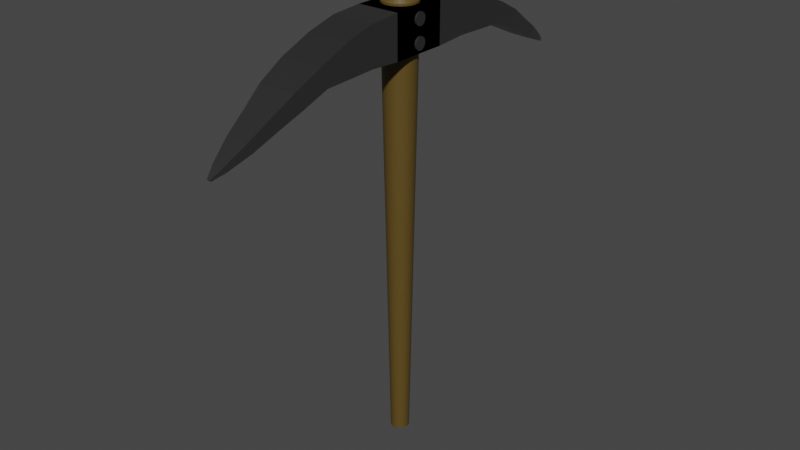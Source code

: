 # Source: Pickaxe.blend  (saved by Blender 3.1.7; exported with 4.5.12 LTS)
import bpy
from mathutils import Matrix  # noqa: F401  (used for matrix-valued properties, if any)

bpy.ops.wm.read_factory_settings(use_empty=True)
scene = bpy.context.scene
scene.name = 'Scene'

# ---- collections
col_collection = bpy.data.collections.new('Collection'); scene.collection.children.link(col_collection)

# ---- materials (node trees are filled in below, after node groups)
mat_wood = bpy.data.materials.new('Wood')
mat_wood.use_transparent_shadow = False
mat_pick = bpy.data.materials.new('Pick')
mat_pick.use_transparent_shadow = False
mat_bolt = bpy.data.materials.new('Bolt')
mat_bolt.use_transparent_shadow = False

# ---- material node trees
mat_wood.use_nodes = True; mat_wood.node_tree.nodes.clear()
_N = mat_wood.node_tree.nodes; _L = mat_wood.node_tree.links
n0 = _N.new('ShaderNodeBsdfPrincipled'); n0.name = 'Principled BSDF'; n0.location = (10, 300)
n0.distribution = 'GGX'
n0.subsurface_method = 'RANDOM_WALK_SKIN'
n0.inputs[0].default_value = (0.1011, 0.06364, 0.0113, 1.0)
n0.inputs[3].default_value = 1.45
n0.inputs[27].default_value = (0.0, 0.0, 0.0, 1.0)
n0.inputs[28].default_value = 1.0
n1 = _N.new('ShaderNodeOutputMaterial'); n1.name = 'Material Output'; n1.location = (300, 300)
_L.new(n0.outputs[0], n1.inputs[0])
n1.is_active_output = True
mat_pick.use_nodes = True; mat_pick.node_tree.nodes.clear()
_N = mat_pick.node_tree.nodes; _L = mat_pick.node_tree.links
n0 = _N.new('ShaderNodeBsdfPrincipled'); n0.name = 'Principled BSDF'; n0.location = (10, 300)
n0.distribution = 'GGX'
n0.subsurface_method = 'RANDOM_WALK_SKIN'
n0.inputs[0].default_value = (0.2418, 0.2418, 0.2418, 1.0)
n0.inputs[1].default_value = 1.0
n0.inputs[2].default_value = 0.4111
n0.inputs[3].default_value = 1.45
n0.inputs[13].default_value = 0.2889
n0.inputs[27].default_value = (0.0, 0.0, 0.0, 1.0)
n0.inputs[28].default_value = 1.0
n1 = _N.new('ShaderNodeOutputMaterial'); n1.name = 'Material Output'; n1.location = (300, 300)
_L.new(n0.outputs[0], n1.inputs[0])
n1.is_active_output = True
mat_bolt.use_nodes = True; mat_bolt.node_tree.nodes.clear()
_N = mat_bolt.node_tree.nodes; _L = mat_bolt.node_tree.links
n0 = _N.new('ShaderNodeBsdfPrincipled'); n0.name = 'Principled BSDF'; n0.location = (10, 300)
n0.distribution = 'GGX'
n0.subsurface_method = 'RANDOM_WALK_SKIN'
n0.inputs[0].default_value = (0.05974, 0.05974, 0.05974, 1.0)
n0.inputs[1].default_value = 0.6222
n0.inputs[3].default_value = 1.45
n0.inputs[27].default_value = (0.0, 0.0, 0.0, 1.0)
n0.inputs[28].default_value = 1.0
n1 = _N.new('ShaderNodeOutputMaterial'); n1.name = 'Material Output'; n1.location = (300, 300)
_L.new(n0.outputs[0], n1.inputs[0])
n1.is_active_output = True

# ---- world
world_world = bpy.data.worlds.new('World'); scene.world = world_world
world_world.use_nodes = True; world_world.node_tree.nodes.clear()
_N = world_world.node_tree.nodes; _L = world_world.node_tree.links
n0 = _N.new('ShaderNodeOutputWorld'); n0.name = 'World Output'; n0.location = (300, 300)
n1 = _N.new('ShaderNodeBackground'); n1.name = 'Background'; n1.location = (10, 300)
n1.inputs[0].default_value = (0.05088, 0.05088, 0.05088, 1.0)
_L.new(n1.outputs[0], n0.inputs[0])
n0.is_active_output = True
world_world.color = (0.05088, 0.05088, 0.05088)
world_world.use_sun_shadow = False
world_world.sun_shadow_jitter_overblur = 0.0

# ---- meshes
me_cylinder = bpy.data.meshes.new('Cylinder')
me_cylinder.from_pydata([(-1.339e-08, 0.5367, -1.0), (0.0, 1.0, 1.0), (0.1047, 0.5264, -1.0), (0.1951, 0.9808, 1.0), (0.2054, 0.4958, -1.0), (0.3827, 0.9239, 1.0), (0.2982, 0.4462, -1.0), (0.5556, 0.8315, 1.0), (0.3795, 0.3795, -1.0), (0.7071, 0.7071, 1.0), (0.4462, 0.2982, -1.0), (0.8315, 0.5556, 1.0), (0.4958, 0.2054, -1.0), (0.9239, 0.3827, 1.0), (0.5264, 0.1047, -1.0), (0.9808, 0.1951, 1.0), (0.5367, -2.241e-08, -1.0), (1.0, -4.371e-08, 1.0), (0.5264, -0.1047, -1.0), (0.9808, -0.1951, 1.0), (0.4958, -0.2054, -1.0), (0.9239, -0.3827, 1.0), (0.4462, -0.2982, -1.0), (0.8315, -0.5556, 1.0), (0.3795, -0.3795, -1.0), (0.7071, -0.7071, 1.0), (0.2982, -0.4462, -1.0), (0.5556, -0.8315, 1.0), (0.2054, -0.4958, -1.0), (0.3827, -0.9239, 1.0), (0.1047, -0.5264, -1.0), (0.1951, -0.9808, 1.0), (-6.031e-08, -0.5367, -1.0), (-8.742e-08, -1.0, 1.0), (-0.1047, -0.5264, -1.0), (-0.1951, -0.9808, 1.0), (-0.2054, -0.4958, -1.0), (-0.3827, -0.9239, 1.0), (-0.2982, -0.4462, -1.0), (-0.5556, -0.8315, 1.0), (-0.3795, -0.3795, -1.0), (-0.7071, -0.7071, 1.0), (-0.4462, -0.2982, -1.0), (-0.8315, -0.5556, 1.0), (-0.4958, -0.2054, -1.0), (-0.9239, -0.3827, 1.0), (-0.5264, -0.1047, -1.0), (-0.9808, -0.1951, 1.0), (-0.5367, 7.45e-09, -1.0), (-1.0, 1.192e-08, 1.0), (-0.5264, 0.1047, -1.0), (-0.9808, 0.1951, 1.0), (-0.4958, 0.2054, -1.0), (-0.9239, 0.3827, 1.0), (-0.4462, 0.2982, -1.0), (-0.8315, 0.5556, 1.0), (-0.3795, 0.3795, -1.0), (-0.7071, 0.7071, 1.0), (-0.2982, 0.4462, -1.0), (-0.5556, 0.8315, 1.0), (-0.2054, 0.4958, -1.0), (-0.3827, 0.9239, 1.0), (-0.1047, 0.5264, -1.0), (-0.1951, 0.9808, 1.0), (0.01609, 0.0809, 1.056), (0.1443, 0.7256, 1.025), (0.08027, 0.4036, 1.047), (1.793e-07, 0.7398, 1.025), (1.751e-07, 0.08249, 1.056), (2.717e-07, 0.4115, 1.047), (0.03157, 0.07621, 1.056), (0.2831, 0.6835, 1.025), (0.1575, 0.3802, 1.047), (0.04583, 0.06859, 1.056), (0.411, 0.6151, 1.025), (0.2286, 0.3421, 1.047), (0.05833, 0.05833, 1.056), (0.5231, 0.5231, 1.025), (0.291, 0.291, 1.047), (0.06859, 0.04583, 1.056), (0.6151, 0.411, 1.025), (0.3421, 0.2286, 1.047), (0.07621, 0.03157, 1.056), (0.6835, 0.2831, 1.025), (0.3802, 0.1575, 1.047), (0.0809, 0.01609, 1.056), (0.7256, 0.1443, 1.025), (0.4036, 0.08027, 1.047), (0.08249, -1.49e-07, 1.056), (0.7398, -3.175e-08, 1.025), (0.4115, -5.985e-08, 1.047), (0.0809, -0.01609, 1.056), (0.7256, -0.1443, 1.025), (0.4036, -0.08027, 1.047), (0.07621, -0.03157, 1.056), (0.6835, -0.2831, 1.025), (0.3802, -0.1575, 1.047), (0.06859, -0.04583, 1.056), (0.6151, -0.411, 1.025), (0.3421, -0.2286, 1.047), (0.05833, -0.05833, 1.056), (0.5231, -0.5231, 1.025), (0.291, -0.291, 1.047), (0.04583, -0.06859, 1.056), (0.411, -0.6151, 1.025), (0.2286, -0.3421, 1.047), (0.03157, -0.07621, 1.056), (0.2831, -0.6835, 1.025), (0.1575, -0.3802, 1.047), (0.01609, -0.0809, 1.056), (0.1443, -0.7256, 1.025), (0.08027, -0.4036, 1.047), (4.023e-07, -0.08249, 1.056), (1.146e-07, -0.7398, 1.025), (3.044e-07, -0.4115, 1.047), (-0.01609, -0.0809, 1.056), (-0.1443, -0.7256, 1.025), (-0.08027, -0.4036, 1.047), (-0.03157, -0.07621, 1.056), (-0.2831, -0.6835, 1.025), (-0.1575, -0.3802, 1.047), (-0.04583, -0.06859, 1.056), (-0.411, -0.6151, 1.025), (-0.2286, -0.3421, 1.047), (-0.05833, -0.05833, 1.056), (-0.5231, -0.5231, 1.025), (-0.291, -0.291, 1.047), (-0.06859, -0.04583, 1.056), (-0.6151, -0.411, 1.025), (-0.3421, -0.2286, 1.047), (-0.07621, -0.03157, 1.056), (-0.6835, -0.2831, 1.025), (-0.3801, -0.1575, 1.047), (-0.0809, -0.01609, 1.056), (-0.7256, -0.1443, 1.025), (-0.4036, -0.08027, 1.047), (-0.08249, 7.451e-09, 1.056), (-0.7398, 9.412e-09, 1.025), (-0.4115, 7.525e-09, 1.047), (-0.0809, 0.01609, 1.056), (-0.7256, 0.1443, 1.025), (-0.4036, 0.08027, 1.047), (-0.07621, 0.03157, 1.056), (-0.6835, 0.2831, 1.025), (-0.3801, 0.1575, 1.047), (-0.06859, 0.04583, 1.056), (-0.6151, 0.411, 1.025), (-0.3421, 0.2286, 1.047), (-0.05833, 0.05833, 1.056), (-0.5231, 0.5231, 1.025), (-0.291, 0.291, 1.047), (-0.04583, 0.06859, 1.056), (-0.411, 0.6151, 1.025), (-0.2286, 0.3421, 1.047), (-0.03157, 0.07621, 1.056), (-0.2831, 0.6835, 1.025), (-0.1575, 0.3802, 1.047), (-0.01609, 0.0809, 1.056), (-0.1443, 0.7256, 1.025), (-0.08027, 0.4036, 1.047)], [], [(0, 1, 3, 2), (2, 3, 5, 4), (4, 5, 7, 6), (6, 7, 9, 8), (8, 9, 11, 10), (10, 11, 13, 12), (12, 13, 15, 14), (14, 15, 17, 16), (16, 17, 19, 18), (18, 19, 21, 20), (20, 21, 23, 22), (22, 23, 25, 24), (24, 25, 27, 26), (26, 27, 29, 28), (28, 29, 31, 30), (30, 31, 33, 32), (32, 33, 35, 34), (34, 35, 37, 36), (36, 37, 39, 38), (38, 39, 41, 40), (40, 41, 43, 42), (42, 43, 45, 44), (44, 45, 47, 46), (46, 47, 49, 48), (48, 49, 51, 50), (50, 51, 53, 52), (52, 53, 55, 54), (54, 55, 57, 56), (56, 57, 59, 58), (58, 59, 61, 60), (9, 7, 74, 77), (60, 61, 63, 62), (62, 63, 1, 0), (0, 2, 4, 6, 8, 10, 12, 14, 16, 18, 20, 22, 24, 26, 28, 30, 32, 34, 36, 38, 40, 42, 44, 46, 48, 50, 52, 54, 56, 58, 60, 62), (5, 3, 65, 71), (27, 25, 101, 104), (45, 43, 128, 131), (63, 61, 155, 158), (19, 17, 89, 92), (37, 35, 116, 119), (55, 53, 143, 146), (11, 9, 77, 80), (29, 27, 104, 107), (47, 45, 131, 134), (21, 19, 92, 95), (39, 37, 119, 122), (57, 55, 146, 149), (13, 11, 80, 83), (31, 29, 107, 110), (49, 47, 134, 137), (64, 68, 157, 154, 151, 148, 145, 142, 139, 136, 133, 130, 127, 124, 121, 118, 115, 112, 109, 106, 103, 100, 97, 94, 91, 88, 85, 82, 79, 76, 73, 70), (7, 5, 71, 74), (23, 21, 95, 98), (41, 39, 122, 125), (59, 57, 149, 152), (15, 13, 83, 86), (33, 31, 110, 113), (51, 49, 137, 140), (1, 63, 158, 67), (25, 23, 98, 101), (43, 41, 125, 128), (61, 59, 152, 155), (17, 15, 86, 89), (35, 33, 113, 116), (53, 51, 140, 143), (65, 67, 69, 66), (66, 69, 68, 64), (71, 65, 66, 72), (72, 66, 64, 70), (74, 71, 72, 75), (75, 72, 70, 73), (77, 74, 75, 78), (78, 75, 73, 76), (80, 77, 78, 81), (81, 78, 76, 79), (83, 80, 81, 84), (84, 81, 79, 82), (86, 83, 84, 87), (87, 84, 82, 85), (89, 86, 87, 90), (90, 87, 85, 88), (92, 89, 90, 93), (93, 90, 88, 91), (95, 92, 93, 96), (96, 93, 91, 94), (98, 95, 96, 99), (99, 96, 94, 97), (101, 98, 99, 102), (102, 99, 97, 100), (104, 101, 102, 105), (105, 102, 100, 103), (107, 104, 105, 108), (108, 105, 103, 106), (110, 107, 108, 111), (111, 108, 106, 109), (113, 110, 111, 114), (114, 111, 109, 112), (116, 113, 114, 117), (117, 114, 112, 115), (119, 116, 117, 120), (120, 117, 115, 118), (122, 119, 120, 123), (123, 120, 118, 121), (125, 122, 123, 126), (126, 123, 121, 124), (128, 125, 126, 129), (129, 126, 124, 127), (131, 128, 129, 132), (132, 129, 127, 130), (134, 131, 132, 135), (135, 132, 130, 133), (137, 134, 135, 138), (138, 135, 133, 136), (140, 137, 138, 141), (141, 138, 136, 139), (143, 140, 141, 144), (144, 141, 139, 142), (146, 143, 144, 147), (147, 144, 142, 145), (149, 146, 147, 150), (150, 147, 145, 148), (152, 149, 150, 153), (153, 150, 148, 151), (155, 152, 153, 156), (156, 153, 151, 154), (158, 155, 156, 159), (159, 156, 154, 157), (67, 158, 159, 69), (69, 159, 157, 68), (3, 1, 67, 65)])
_uv = me_cylinder.uv_layers.new(name='UVMap')
_uv.uv.foreach_set('vector', [1.0, 0.5, 1.0, 1.0, 0.9688, 1.0, 0.9688, 0.5, 0.9688, 0.5, 0.9688, 1.0, 0.9375, 1.0, 0.9375, 0.5, 0.9375, 0.5, 0.9375, 1.0, 0.9062, 1.0, 0.9062, 0.5, 0.9062, 0.5, 0.9062, 1.0, 0.875, 1.0, 0.875, 0.5, 0.875, 0.5, 0.875, 1.0, 0.8438, 1.0, 0.8438, 0.5, 0.8438, 0.5, 0.8438, 1.0, 0.8125, 1.0, 0.8125, 0.5, 0.8125, 0.5, 0.8125, 1.0, 0.7812, 1.0, 0.7812, 0.5, 0.7812, 0.5, 0.7812, 1.0, 0.75, 1.0, 0.75, 0.5, 0.75, 0.5, 0.75, 1.0, 0.7188, 1.0, 0.7188, 0.5, 0.7188, 0.5, 0.7188, 1.0, 0.6875, 1.0, 0.6875, 0.5, 0.6875, 0.5, 0.6875, 1.0, 0.6562, 1.0, 0.6562, 0.5, 0.6562, 0.5, 0.6562, 1.0, 0.625, 1.0, 0.625, 0.5, 0.625, 0.5, 0.625, 1.0, 0.5938, 1.0, 0.5938, 0.5, 0.5938, 0.5, 0.5938, 1.0, 0.5625, 1.0, 0.5625, 0.5, 0.5625, 0.5, 0.5625, 1.0, 0.5312, 1.0, 0.5312, 0.5, 0.5312, 0.5, 0.5312, 1.0, 0.5, 1.0, 0.5, 0.5, 0.5, 0.5, 0.5, 1.0, 0.4688, 1.0, 0.4688, 0.5, 0.4688, 0.5, 0.4688, 1.0, 0.4375, 1.0, 0.4375, 0.5, 0.4375, 0.5, 0.4375, 1.0, 0.4062, 1.0, 0.4062, 0.5, 0.4062, 0.5, 0.4062, 1.0, 0.375, 1.0, 0.375, 0.5, 0.375, 0.5, 0.375, 1.0, 0.3438, 1.0, 0.3438, 0.5, 0.3438, 0.5, 0.3438, 1.0, 0.3125, 1.0, 0.3125, 0.5, 0.3125, 0.5, 0.3125, 1.0, 0.2812, 1.0, 0.2812, 0.5, 0.2812, 0.5, 0.2812, 1.0, 0.25, 1.0, 0.25, 0.5, 0.25, 0.5, 0.25, 1.0, 0.2188, 1.0, 0.2188, 0.5, 0.2188, 0.5, 0.2188, 1.0, 0.1875, 1.0, 0.1875, 0.5, 0.1875, 0.5, 0.1875, 1.0, 0.1562, 1.0, 0.1562, 0.5, 0.1562, 0.5, 0.1562, 1.0, 0.125, 1.0, 0.125, 0.5, 0.125, 0.5, 0.125, 1.0, 0.09375, 1.0, 0.09375, 0.5, 0.09375, 0.5, 0.09375, 1.0, 0.0625, 1.0, 0.0625, 0.5, 0.875, 1.0, 0.9062, 1.0, 0.9062, 1.0, 0.875, 1.0, 0.0625, 0.5, 0.0625, 1.0, 0.03125, 1.0, 0.03125, 0.5, 0.03125, 0.5, 0.03125, 1.0, 0.0, 1.0, 0.0, 0.5, 0.75, 0.49, 0.7968, 0.4854, 0.8418, 0.4717, 0.8833, 0.4496, 0.9197, 0.4197, 0.9496, 0.3833, 0.9717, 0.3418, 0.9854, 0.2968, 0.99, 0.25, 0.9854, 0.2032, 0.9717, 0.1582, 0.9496, 0.1167, 0.9197, 0.08029, 0.8833, 0.05045, 0.8418, 0.02827, 0.7968, 0.01461, 0.75, 0.01, 0.7032, 0.01461, 0.6582, 0.02827, 0.6167, 0.05045, 0.5803, 0.08029, 0.5504, 0.1167, 0.5283, 0.1582, 0.5146, 0.2032, 0.51, 0.25, 0.5146, 0.2968, 0.5283, 0.3418, 0.5504, 0.3833, 0.5803, 0.4197, 0.6167, 0.4496, 0.6582, 0.4717, 0.7032, 0.4854, 0.9375, 1.0, 0.9688, 1.0, 0.9688, 1.0, 0.9375, 1.0, 0.5938, 1.0, 0.625, 1.0, 0.625, 1.0, 0.5938, 1.0, 0.3125, 1.0, 0.3438, 1.0, 0.3438, 1.0, 0.3125, 1.0, 0.03125, 1.0, 0.0625, 1.0, 0.0625, 1.0, 0.03125, 1.0, 0.7188, 1.0, 0.75, 1.0, 0.75, 1.0, 0.7188, 1.0, 0.4375, 1.0, 0.4688, 1.0, 0.4688, 1.0, 0.4375, 1.0, 0.1562, 1.0, 0.1875, 1.0, 0.1875, 1.0, 0.1562, 1.0, 0.8438, 1.0, 0.875, 1.0, 0.875, 1.0, 0.8438, 1.0, 0.5625, 1.0, 0.5938, 1.0, 0.5938, 1.0, 0.5625, 1.0, 0.2812, 1.0, 0.3125, 1.0, 0.3125, 1.0, 0.2812, 1.0, 0.6875, 1.0, 0.7188, 1.0, 0.7188, 1.0, 0.6875, 1.0, 0.4062, 1.0, 0.4375, 1.0, 0.4375, 1.0, 0.4062, 1.0, 0.125, 1.0, 0.1562, 1.0, 0.1562, 1.0, 0.125, 1.0, 0.8125, 1.0, 0.8438, 1.0, 0.8438, 1.0, 0.8125, 1.0, 0.5312, 1.0, 0.5625, 1.0, 0.5625, 1.0, 0.5312, 1.0, 0.25, 1.0, 0.2812, 1.0, 0.2812, 1.0, 0.25, 1.0, 0.2594, 0.2971, 0.25, 0.2981, 0.2406, 0.2971, 0.2316, 0.2944, 0.2233, 0.29, 0.216, 0.284, 0.21, 0.2767, 0.2056, 0.2684, 0.2029, 0.2594, 0.2019, 0.25, 0.2029, 0.2406, 0.2056, 0.2316, 0.21, 0.2233, 0.216, 0.216, 0.2233, 0.21, 0.2316, 0.2056, 0.2406, 0.2029, 0.25, 0.2019, 0.2594, 0.2029, 0.2684, 0.2056, 0.2767, 0.21, 0.284, 0.216, 0.29, 0.2233, 0.2944, 0.2316, 0.2971, 0.2406, 0.2981, 0.25, 0.2971, 0.2594, 0.2944, 0.2684, 0.29, 0.2767, 0.284, 0.284, 0.2767, 0.29, 0.2684, 0.2944, 0.9062, 1.0, 0.9375, 1.0, 0.9375, 1.0, 0.9062, 1.0, 0.6562, 1.0, 0.6875, 1.0, 0.6875, 1.0, 0.6562, 1.0, 0.375, 1.0, 0.4062, 1.0, 0.4062, 1.0, 0.375, 1.0, 0.09375, 1.0, 0.125, 1.0, 0.125, 1.0, 0.09375, 1.0, 0.7812, 1.0, 0.8125, 1.0, 0.8125, 1.0, 0.7812, 1.0, 0.5, 1.0, 0.5312, 1.0, 0.5312, 1.0, 0.5, 1.0, 0.2188, 1.0, 0.25, 1.0, 0.25, 1.0, 0.2188, 1.0, 0.0, 1.0, 0.03125, 1.0, 0.03125, 1.0, 0.0, 1.0, 0.625, 1.0, 0.6562, 1.0, 0.6562, 1.0, 0.625, 1.0, 0.3438, 1.0, 0.375, 1.0, 0.375, 1.0, 0.3438, 1.0, 0.0625, 1.0, 0.09375, 1.0, 0.09375, 1.0, 0.0625, 1.0, 0.75, 1.0, 0.7812, 1.0, 0.7812, 1.0, 0.75, 1.0, 0.4688, 1.0, 0.5, 1.0, 0.5, 1.0, 0.4688, 1.0, 0.1875, 1.0, 0.2188, 1.0, 0.2188, 1.0, 0.1875, 1.0, 0.9688, 1.0, 1.0, 1.0, 1.0, 1.0, 0.9688, 1.0, 0.2968, 0.4854, 0.25, 0.49, 0.25, 0.2981, 0.2594, 0.2971, 0.9375, 1.0, 0.9688, 1.0, 0.9687, 1.0, 0.9375, 1.0, 0.3418, 0.4717, 0.2968, 0.4854, 0.2594, 0.2971, 0.2684, 0.2944, 0.9062, 1.0, 0.9375, 1.0, 0.9375, 1.0, 0.9063, 1.0, 0.3833, 0.4496, 0.3419, 0.4717, 0.2684, 0.2944, 0.2767, 0.29, 0.875, 1.0, 0.9062, 1.0, 0.9062, 1.0, 0.875, 1.0, 0.4197, 0.4197, 0.3834, 0.4495, 0.2767, 0.29, 0.284, 0.284, 0.8438, 1.0, 0.875, 1.0, 0.875, 1.0, 0.8438, 1.0, 0.4495, 0.3834, 0.4197, 0.4197, 0.284, 0.284, 0.29, 0.2767, 0.8125, 1.0, 0.8438, 1.0, 0.8437, 1.0, 0.8125, 1.0, 0.4717, 0.3419, 0.4496, 0.3833, 0.29, 0.2767, 0.2944, 0.2684, 0.7812, 1.0, 0.8125, 1.0, 0.8125, 1.0, 0.7813, 1.0, 0.4854, 0.2968, 0.4717, 0.3418, 0.2944, 0.2684, 0.2971, 0.2594, 0.75, 1.0, 0.7812, 1.0, 0.7812, 1.0, 0.75, 1.0, 0.49, 0.25, 0.4854, 0.2968, 0.2971, 0.2594, 0.2981, 0.25, 0.7188, 1.0, 0.75, 1.0, 0.75, 1.0, 0.7188, 1.0, 0.4854, 0.2032, 0.49, 0.25, 0.2981, 0.25, 0.2971, 0.2406, 0.6875, 1.0, 0.7188, 1.0, 0.7187, 1.0, 0.6875, 1.0, 0.4717, 0.1582, 0.4854, 0.2032, 0.2971, 0.2406, 0.2944, 0.2316, 0.6562, 1.0, 0.6875, 1.0, 0.6875, 1.0, 0.6563, 1.0, 0.4496, 0.1167, 0.4717, 0.1581, 0.2944, 0.2316, 0.29, 0.2233, 0.625, 1.0, 0.6562, 1.0, 0.6562, 1.0, 0.625, 1.0, 0.4197, 0.08031, 0.4495, 0.1166, 0.29, 0.2233, 0.284, 0.216, 0.5938, 1.0, 0.625, 1.0, 0.625, 1.0, 0.5938, 1.0, 0.3834, 0.05046, 0.4197, 0.08028, 0.284, 0.216, 0.2767, 0.21, 0.5625, 1.0, 0.5938, 1.0, 0.5937, 1.0, 0.5625, 1.0, 0.3419, 0.02828, 0.3833, 0.05044, 0.2767, 0.21, 0.2684, 0.2056, 0.5312, 1.0, 0.5625, 1.0, 0.5625, 1.0, 0.5313, 1.0, 0.2968, 0.01462, 0.3418, 0.02826, 0.2684, 0.2056, 0.2594, 0.2029, 0.5, 1.0, 0.5312, 1.0, 0.5312, 1.0, 0.5, 1.0, 0.25, 0.01, 0.2968, 0.01461, 0.2594, 0.2029, 0.25, 0.2019, 0.4688, 1.0, 0.5, 1.0, 0.5, 1.0, 0.4688, 1.0, 0.2032, 0.01461, 0.25, 0.01, 0.25, 0.2019, 0.2406, 0.2029, 0.4375, 1.0, 0.4688, 1.0, 0.4687, 1.0, 0.4375, 1.0, 0.1582, 0.02826, 0.2032, 0.01462, 0.2406, 0.2029, 0.2316, 0.2056, 0.4062, 1.0, 0.4375, 1.0, 0.4375, 1.0, 0.4063, 1.0, 0.1167, 0.05044, 0.1581, 0.02828, 0.2316, 0.2056, 0.2233, 0.21, 0.375, 1.0, 0.4062, 1.0, 0.4062, 1.0, 0.375, 1.0, 0.08031, 0.08028, 0.1166, 0.05046, 0.2233, 0.21, 0.216, 0.216, 0.3438, 1.0, 0.375, 1.0, 0.375, 1.0, 0.3438, 1.0, 0.05046, 0.1166, 0.08028, 0.08031, 0.216, 0.216, 0.21, 0.2233, 0.3125, 1.0, 0.3438, 1.0, 0.3437, 1.0, 0.3125, 1.0, 0.02828, 0.1581, 0.05044, 0.1167, 0.21, 0.2233, 0.2056, 0.2316, 0.2812, 1.0, 0.3125, 1.0, 0.3125, 1.0, 0.2813, 1.0, 0.01462, 0.2032, 0.02826, 0.1582, 0.2056, 0.2316, 0.2029, 0.2406, 0.25, 1.0, 0.2812, 1.0, 0.2812, 1.0, 0.25, 1.0, 0.01, 0.25, 0.01461, 0.2032, 0.2029, 0.2406, 0.2019, 0.25, 0.2188, 1.0, 0.25, 1.0, 0.25, 1.0, 0.2188, 1.0, 0.01461, 0.2968, 0.01, 0.25, 0.2019, 0.25, 0.2029, 0.2594, 0.1875, 1.0, 0.2188, 1.0, 0.2187, 1.0, 0.1875, 1.0, 0.02826, 0.3418, 0.01462, 0.2968, 0.2029, 0.2594, 0.2056, 0.2684, 0.1562, 1.0, 0.1875, 1.0, 0.1875, 1.0, 0.1563, 1.0, 0.05044, 0.3833, 0.02828, 0.3419, 0.2056, 0.2684, 0.21, 0.2767, 0.125, 1.0, 0.1562, 1.0, 0.1562, 1.0, 0.125, 1.0, 0.08028, 0.4197, 0.05046, 0.3834, 0.21, 0.2767, 0.216, 0.284, 0.09375, 1.0, 0.125, 1.0, 0.125, 1.0, 0.09377, 1.0, 0.1166, 0.4495, 0.08031, 0.4197, 0.216, 0.284, 0.2233, 0.29, 0.0625, 1.0, 0.09375, 1.0, 0.09373, 1.0, 0.06252, 1.0, 0.1581, 0.4717, 0.1167, 0.4496, 0.2233, 0.29, 0.2316, 0.2944, 0.03125, 1.0, 0.0625, 1.0, 0.06248, 1.0, 0.03127, 1.0, 0.2032, 0.4854, 0.1582, 0.4717, 0.2316, 0.2944, 0.2406, 0.2971, 0.0, 1.0, 0.03125, 1.0, 0.03123, 1.0, 1.67e-05, 1.0, 0.25, 0.49, 0.2032, 0.4854, 0.2406, 0.2971, 0.25, 0.2981, 0.9688, 1.0, 1.0, 1.0, 1.0, 1.0, 0.9688, 1.0])
me_cylinder.materials.append(mat_wood)
me_cylinder.use_remesh_fix_poles = True
me_cylinder.use_remesh_preserve_attributes = False
me_cylinder.update()
me_cube_001 = bpy.data.meshes.new('Cube.001')
me_cube_001.from_pydata([(-1.0, -1.0, -1.0), (-1.0, -1.0, 1.0), (-1.0, 1.0, -1.0), (-1.0, 1.0, 1.0), (1.0, -1.0, -1.0), (1.0, -1.0, 1.0), (1.0, 1.0, -1.0), (1.0, 1.0, 1.0), (-1.0, 2.101, 0.9054), (-1.0, 2.101, -0.9054), (1.0, 2.101, -0.9054), (1.0, 2.101, 0.9054), (-1.0, 3.128, 0.5377), (-1.0, 2.908, -0.9448), (1.0, 2.908, -0.9448), (1.0, 3.128, 0.5377), (-1.0, 4.255, -0.08581), (-1.0, 3.976, -0.986), (1.0, 3.976, -0.986), (1.0, 4.255, -0.08581), (-0.8997, 5.184, -0.7312), (-0.8997, 4.869, -1.499), (0.8997, 4.869, -1.499), (0.8997, 5.184, -0.7312), (-0.7154, 5.934, -1.396), (-0.7154, 5.684, -2.007), (0.7154, 5.684, -2.007), (0.7154, 5.934, -1.396), (-0.5391, 6.74, -2.098), (-0.5391, 6.551, -2.558), (0.5391, 6.551, -2.558), (0.5391, 6.74, -2.098), (-0.281, 7.456, -2.779), (-0.281, 7.357, -3.018), (0.281, 7.357, -3.018), (0.281, 7.456, -2.779), (-0.08563, 7.804, -3.149), (-0.08563, 7.774, -3.222), (0.08563, 7.774, -3.222), (0.08563, 7.804, -3.149), (-1.0, 1.0, -1.0), (-1.0, 1.0, 1.0), (-1.0, -1.0, -1.0), (-1.0, -1.0, 1.0), (1.0, 1.0, -1.0), (1.0, 1.0, 1.0), (1.0, -1.0, -1.0), (1.0, -1.0, 1.0), (-1.0, -2.101, 0.9054), (-1.0, -2.101, -0.9054), (1.0, -2.101, -0.9054), (1.0, -2.101, 0.9054), (-1.0, -3.128, 0.5377), (-1.0, -2.908, -0.9448), (1.0, -2.908, -0.9448), (1.0, -3.128, 0.5377), (-1.0, -4.255, -0.08581), (-1.0, -3.976, -0.986), (1.0, -3.976, -0.986), (1.0, -4.255, -0.08581), (-0.8997, -5.184, -0.7312), (-0.8997, -4.869, -1.499), (0.8997, -4.869, -1.499), (0.8997, -5.184, -0.7312), (-0.7154, -5.934, -1.396), (-0.7154, -5.684, -2.007), (0.7154, -5.684, -2.007), (0.7154, -5.934, -1.396), (-0.5391, -6.74, -2.098), (-0.5391, -6.551, -2.558), (0.5391, -6.551, -2.558), (0.5391, -6.74, -2.098), (-0.281, -7.456, -2.779), (-0.281, -7.357, -3.018), (0.281, -7.357, -3.018), (0.281, -7.456, -2.779), (-0.08563, -7.804, -3.149), (-0.08563, -7.774, -3.222), (0.08563, -7.774, -3.222), (0.08563, -7.804, -3.149)], [], [(0, 1, 3, 2), (3, 7, 11, 8), (6, 7, 5, 4), (4, 5, 1, 0), (2, 6, 4, 0), (7, 3, 1, 5), (8, 11, 15, 12), (2, 3, 8, 9), (7, 6, 10, 11), (6, 2, 9, 10), (15, 14, 18, 19), (9, 8, 12, 13), (11, 10, 14, 15), (10, 9, 13, 14), (18, 17, 21, 22), (14, 13, 17, 18), (12, 15, 19, 16), (13, 12, 16, 17), (20, 23, 27, 24), (16, 19, 23, 20), (17, 16, 20, 21), (19, 18, 22, 23), (27, 26, 30, 31), (21, 20, 24, 25), (23, 22, 26, 27), (22, 21, 25, 26), (28, 31, 35, 32), (26, 25, 29, 30), (24, 27, 31, 28), (25, 24, 28, 29), (32, 35, 39, 36), (29, 28, 32, 33), (31, 30, 34, 35), (30, 29, 33, 34), (37, 36, 39, 38), (33, 32, 36, 37), (35, 34, 38, 39), (34, 33, 37, 38), (40, 42, 43, 41), (43, 48, 51, 47), (46, 44, 45, 47), (44, 40, 41, 45), (42, 40, 44, 46), (47, 45, 41, 43), (48, 52, 55, 51), (42, 49, 48, 43), (47, 51, 50, 46), (46, 50, 49, 42), (55, 59, 58, 54), (49, 53, 52, 48), (51, 55, 54, 50), (50, 54, 53, 49), (58, 62, 61, 57), (54, 58, 57, 53), (52, 56, 59, 55), (53, 57, 56, 52), (60, 64, 67, 63), (56, 60, 63, 59), (57, 61, 60, 56), (59, 63, 62, 58), (67, 71, 70, 66), (61, 65, 64, 60), (63, 67, 66, 62), (62, 66, 65, 61), (68, 72, 75, 71), (66, 70, 69, 65), (64, 68, 71, 67), (65, 69, 68, 64), (72, 76, 79, 75), (69, 73, 72, 68), (71, 75, 74, 70), (70, 74, 73, 69), (77, 78, 79, 76), (73, 77, 76, 72), (75, 79, 78, 74), (74, 78, 77, 73)])
_uv = me_cube_001.uv_layers.new(name='UVMap')
_uv.uv.foreach_set('vector', [0.375, 0.0, 0.625, 0.0, 0.625, 0.25, 0.375, 0.25, 0.875, 0.5, 0.625, 0.5, 0.625, 0.5, 0.875, 0.5, 0.375, 0.5, 0.625, 0.5, 0.625, 0.75, 0.375, 0.75, 0.375, 0.75, 0.625, 0.75, 0.625, 1.0, 0.375, 1.0, 0.125, 0.5, 0.375, 0.5, 0.375, 0.75, 0.125, 0.75, 0.625, 0.5, 0.875, 0.5, 0.875, 0.75, 0.625, 0.75, 0.875, 0.5, 0.625, 0.5, 0.625, 0.5, 0.875, 0.5, 0.375, 0.25, 0.625, 0.25, 0.625, 0.25, 0.375, 0.25, 0.625, 0.5, 0.375, 0.5, 0.375, 0.5, 0.625, 0.5, 0.375, 0.5, 0.125, 0.5, 0.125, 0.5, 0.375, 0.5, 0.625, 0.5, 0.375, 0.5, 0.375, 0.5, 0.625, 0.5, 0.375, 0.25, 0.625, 0.25, 0.625, 0.25, 0.375, 0.25, 0.625, 0.5, 0.375, 0.5, 0.375, 0.5, 0.625, 0.5, 0.375, 0.5, 0.125, 0.5, 0.125, 0.5, 0.375, 0.5, 0.375, 0.5, 0.125, 0.5, 0.125, 0.5, 0.375, 0.5, 0.375, 0.5, 0.125, 0.5, 0.125, 0.5, 0.375, 0.5, 0.875, 0.5, 0.625, 0.5, 0.625, 0.5, 0.875, 0.5, 0.375, 0.25, 0.625, 0.25, 0.625, 0.25, 0.375, 0.25, 0.875, 0.5, 0.625, 0.5, 0.625, 0.5, 0.875, 0.5, 0.875, 0.5, 0.625, 0.5, 0.625, 0.5, 0.875, 0.5, 0.375, 0.25, 0.625, 0.25, 0.625, 0.25, 0.375, 0.25, 0.625, 0.5, 0.375, 0.5, 0.375, 0.5, 0.625, 0.5, 0.625, 0.5, 0.375, 0.5, 0.375, 0.5, 0.625, 0.5, 0.375, 0.25, 0.625, 0.25, 0.625, 0.25, 0.375, 0.25, 0.625, 0.5, 0.375, 0.5, 0.375, 0.5, 0.625, 0.5, 0.375, 0.5, 0.125, 0.5, 0.125, 0.5, 0.375, 0.5, 0.875, 0.5, 0.625, 0.5, 0.625, 0.5, 0.875, 0.5, 0.375, 0.5, 0.125, 0.5, 0.125, 0.5, 0.375, 0.5, 0.875, 0.5, 0.625, 0.5, 0.625, 0.5, 0.875, 0.5, 0.375, 0.25, 0.625, 0.25, 0.625, 0.25, 0.375, 0.25, 0.875, 0.5, 0.625, 0.5, 0.625, 0.5, 0.875, 0.5, 0.375, 0.25, 0.625, 0.25, 0.625, 0.25, 0.375, 0.25, 0.625, 0.5, 0.375, 0.5, 0.375, 0.5, 0.625, 0.5, 0.375, 0.5, 0.125, 0.5, 0.125, 0.5, 0.375, 0.5, 0.375, 0.25, 0.625, 0.25, 0.625, 0.5, 0.375, 0.5, 0.375, 0.25, 0.625, 0.25, 0.625, 0.25, 0.375, 0.25, 0.625, 0.5, 0.375, 0.5, 0.375, 0.5, 0.625, 0.5, 0.375, 0.5, 0.125, 0.5, 0.125, 0.5, 0.375, 0.5, 0.375, 0.0, 0.375, 0.25, 0.625, 0.25, 0.625, 0.0, 0.875, 0.5, 0.875, 0.5, 0.625, 0.5, 0.625, 0.5, 0.375, 0.5, 0.375, 0.75, 0.625, 0.75, 0.625, 0.5, 0.375, 0.75, 0.375, 1.0, 0.625, 1.0, 0.625, 0.75, 0.125, 0.5, 0.125, 0.75, 0.375, 0.75, 0.375, 0.5, 0.625, 0.5, 0.625, 0.75, 0.875, 0.75, 0.875, 0.5, 0.875, 0.5, 0.875, 0.5, 0.625, 0.5, 0.625, 0.5, 0.375, 0.25, 0.375, 0.25, 0.625, 0.25, 0.625, 0.25, 0.625, 0.5, 0.625, 0.5, 0.375, 0.5, 0.375, 0.5, 0.375, 0.5, 0.375, 0.5, 0.125, 0.5, 0.125, 0.5, 0.625, 0.5, 0.625, 0.5, 0.375, 0.5, 0.375, 0.5, 0.375, 0.25, 0.375, 0.25, 0.625, 0.25, 0.625, 0.25, 0.625, 0.5, 0.625, 0.5, 0.375, 0.5, 0.375, 0.5, 0.375, 0.5, 0.375, 0.5, 0.125, 0.5, 0.125, 0.5, 0.375, 0.5, 0.375, 0.5, 0.125, 0.5, 0.125, 0.5, 0.375, 0.5, 0.375, 0.5, 0.125, 0.5, 0.125, 0.5, 0.875, 0.5, 0.875, 0.5, 0.625, 0.5, 0.625, 0.5, 0.375, 0.25, 0.375, 0.25, 0.625, 0.25, 0.625, 0.25, 0.875, 0.5, 0.875, 0.5, 0.625, 0.5, 0.625, 0.5, 0.875, 0.5, 0.875, 0.5, 0.625, 0.5, 0.625, 0.5, 0.375, 0.25, 0.375, 0.25, 0.625, 0.25, 0.625, 0.25, 0.625, 0.5, 0.625, 0.5, 0.375, 0.5, 0.375, 0.5, 0.625, 0.5, 0.625, 0.5, 0.375, 0.5, 0.375, 0.5, 0.375, 0.25, 0.375, 0.25, 0.625, 0.25, 0.625, 0.25, 0.625, 0.5, 0.625, 0.5, 0.375, 0.5, 0.375, 0.5, 0.375, 0.5, 0.375, 0.5, 0.125, 0.5, 0.125, 0.5, 0.875, 0.5, 0.875, 0.5, 0.625, 0.5, 0.625, 0.5, 0.375, 0.5, 0.375, 0.5, 0.125, 0.5, 0.125, 0.5, 0.875, 0.5, 0.875, 0.5, 0.625, 0.5, 0.625, 0.5, 0.375, 0.25, 0.375, 0.25, 0.625, 0.25, 0.625, 0.25, 0.875, 0.5, 0.875, 0.5, 0.625, 0.5, 0.625, 0.5, 0.375, 0.25, 0.375, 0.25, 0.625, 0.25, 0.625, 0.25, 0.625, 0.5, 0.625, 0.5, 0.375, 0.5, 0.375, 0.5, 0.375, 0.5, 0.375, 0.5, 0.125, 0.5, 0.125, 0.5, 0.375, 0.25, 0.375, 0.5, 0.625, 0.5, 0.625, 0.25, 0.375, 0.25, 0.375, 0.25, 0.625, 0.25, 0.625, 0.25, 0.625, 0.5, 0.625, 0.5, 0.375, 0.5, 0.375, 0.5, 0.375, 0.5, 0.375, 0.5, 0.125, 0.5, 0.125, 0.5])
me_cube_001.materials.append(mat_pick)
me_cube_001.use_remesh_fix_poles = True
me_cube_001.use_remesh_preserve_attributes = False
me_cube_001.update()
me_cylinder_002 = bpy.data.meshes.new('Cylinder.002')
me_cylinder_002.from_pydata([(0.0, 1.0, -1.0), (0.0, 1.0, 1.0), (0.1951, 0.9808, -1.0), (0.1951, 0.9808, 1.0), (0.3827, 0.9239, -1.0), (0.3827, 0.9239, 1.0), (0.5556, 0.8315, -1.0), (0.5556, 0.8315, 1.0), (0.7071, 0.7071, -1.0), (0.7071, 0.7071, 1.0), (0.8315, 0.5556, -1.0), (0.8315, 0.5556, 1.0), (0.9239, 0.3827, -1.0), (0.9239, 0.3827, 1.0), (0.9808, 0.1951, -1.0), (0.9808, 0.1951, 1.0), (1.0, -4.371e-08, -1.0), (1.0, -4.371e-08, 1.0), (0.9808, -0.1951, -1.0), (0.9808, -0.1951, 1.0), (0.9239, -0.3827, -1.0), (0.9239, -0.3827, 1.0), (0.8315, -0.5556, -1.0), (0.8315, -0.5556, 1.0), (0.7071, -0.7071, -1.0), (0.7071, -0.7071, 1.0), (0.5556, -0.8315, -1.0), (0.5556, -0.8315, 1.0), (0.3827, -0.9239, -1.0), (0.3827, -0.9239, 1.0), (0.1951, -0.9808, -1.0), (0.1951, -0.9808, 1.0), (-8.742e-08, -1.0, -1.0), (-8.742e-08, -1.0, 1.0), (-0.1951, -0.9808, -1.0), (-0.1951, -0.9808, 1.0), (-0.3827, -0.9239, -1.0), (-0.3827, -0.9239, 1.0), (-0.5556, -0.8315, -1.0), (-0.5556, -0.8315, 1.0), (-0.7071, -0.7071, -1.0), (-0.7071, -0.7071, 1.0), (-0.8315, -0.5556, -1.0), (-0.8315, -0.5556, 1.0), (-0.9239, -0.3827, -1.0), (-0.9239, -0.3827, 1.0), (-0.9808, -0.1951, -1.0), (-0.9808, -0.1951, 1.0), (-1.0, 1.192e-08, -1.0), (-1.0, 1.192e-08, 1.0), (-0.9808, 0.1951, -1.0), (-0.9808, 0.1951, 1.0), (-0.9239, 0.3827, -1.0), (-0.9239, 0.3827, 1.0), (-0.8315, 0.5556, -1.0), (-0.8315, 0.5556, 1.0), (-0.7071, 0.7071, -1.0), (-0.7071, 0.7071, 1.0), (-0.5556, 0.8315, -1.0), (-0.5556, 0.8315, 1.0), (-0.3827, 0.9239, -1.0), (-0.3827, 0.9239, 1.0), (-0.1951, 0.9808, -1.0), (-0.1951, 0.9808, 1.0), (3.461, 1.0, -1.0), (3.461, 1.0, 1.0), (3.656, 0.9808, -1.0), (3.656, 0.9808, 1.0), (3.844, 0.9239, -1.0), (3.844, 0.9239, 1.0), (4.017, 0.8315, -1.0), (4.017, 0.8315, 1.0), (4.169, 0.7071, -1.0), (4.169, 0.7071, 1.0), (4.293, 0.5556, -1.0), (4.293, 0.5556, 1.0), (4.385, 0.3827, -1.0), (4.385, 0.3827, 1.0), (4.442, 0.1951, -1.0), (4.442, 0.1951, 1.0), (4.461, -4.371e-08, -1.0), (4.461, -4.371e-08, 1.0), (4.442, -0.1951, -1.0), (4.442, -0.1951, 1.0), (4.385, -0.3827, -1.0), (4.385, -0.3827, 1.0), (4.293, -0.5556, -1.0), (4.293, -0.5556, 1.0), (4.169, -0.7071, -1.0), (4.169, -0.7071, 1.0), (4.017, -0.8315, -1.0), (4.017, -0.8315, 1.0), (3.844, -0.9239, -1.0), (3.844, -0.9239, 1.0), (3.656, -0.9808, -1.0), (3.656, -0.9808, 1.0), (3.461, -1.0, -1.0), (3.461, -1.0, 1.0), (3.266, -0.9808, -1.0), (3.266, -0.9808, 1.0), (3.079, -0.9239, -1.0), (3.079, -0.9239, 1.0), (2.906, -0.8315, -1.0), (2.906, -0.8315, 1.0), (2.754, -0.7071, -1.0), (2.754, -0.7071, 1.0), (2.63, -0.5556, -1.0), (2.63, -0.5556, 1.0), (2.538, -0.3827, -1.0), (2.538, -0.3827, 1.0), (2.481, -0.1951, -1.0), (2.481, -0.1951, 1.0), (2.461, 1.192e-08, -1.0), (2.461, 1.192e-08, 1.0), (2.481, 0.1951, -1.0), (2.481, 0.1951, 1.0), (2.538, 0.3827, -1.0), (2.538, 0.3827, 1.0), (2.63, 0.5556, -1.0), (2.63, 0.5556, 1.0), (2.754, 0.7071, -1.0), (2.754, 0.7071, 1.0), (2.906, 0.8315, -1.0), (2.906, 0.8315, 1.0), (3.079, 0.9239, -1.0), (3.079, 0.9239, 1.0), (3.266, 0.9808, -1.0), (3.266, 0.9808, 1.0)], [], [(0, 1, 3, 2), (2, 3, 5, 4), (4, 5, 7, 6), (6, 7, 9, 8), (8, 9, 11, 10), (10, 11, 13, 12), (12, 13, 15, 14), (14, 15, 17, 16), (16, 17, 19, 18), (18, 19, 21, 20), (20, 21, 23, 22), (22, 23, 25, 24), (24, 25, 27, 26), (26, 27, 29, 28), (28, 29, 31, 30), (30, 31, 33, 32), (32, 33, 35, 34), (34, 35, 37, 36), (36, 37, 39, 38), (38, 39, 41, 40), (40, 41, 43, 42), (42, 43, 45, 44), (44, 45, 47, 46), (46, 47, 49, 48), (48, 49, 51, 50), (50, 51, 53, 52), (52, 53, 55, 54), (54, 55, 57, 56), (56, 57, 59, 58), (58, 59, 61, 60), (3, 1, 63, 61, 59, 57, 55, 53, 51, 49, 47, 45, 43, 41, 39, 37, 35, 33, 31, 29, 27, 25, 23, 21, 19, 17, 15, 13, 11, 9, 7, 5), (60, 61, 63, 62), (62, 63, 1, 0), (0, 2, 4, 6, 8, 10, 12, 14, 16, 18, 20, 22, 24, 26, 28, 30, 32, 34, 36, 38, 40, 42, 44, 46, 48, 50, 52, 54, 56, 58, 60, 62), (64, 65, 67, 66), (66, 67, 69, 68), (68, 69, 71, 70), (70, 71, 73, 72), (72, 73, 75, 74), (74, 75, 77, 76), (76, 77, 79, 78), (78, 79, 81, 80), (80, 81, 83, 82), (82, 83, 85, 84), (84, 85, 87, 86), (86, 87, 89, 88), (88, 89, 91, 90), (90, 91, 93, 92), (92, 93, 95, 94), (94, 95, 97, 96), (96, 97, 99, 98), (98, 99, 101, 100), (100, 101, 103, 102), (102, 103, 105, 104), (104, 105, 107, 106), (106, 107, 109, 108), (108, 109, 111, 110), (110, 111, 113, 112), (112, 113, 115, 114), (114, 115, 117, 116), (116, 117, 119, 118), (118, 119, 121, 120), (120, 121, 123, 122), (122, 123, 125, 124), (67, 65, 127, 125, 123, 121, 119, 117, 115, 113, 111, 109, 107, 105, 103, 101, 99, 97, 95, 93, 91, 89, 87, 85, 83, 81, 79, 77, 75, 73, 71, 69), (124, 125, 127, 126), (126, 127, 65, 64), (64, 66, 68, 70, 72, 74, 76, 78, 80, 82, 84, 86, 88, 90, 92, 94, 96, 98, 100, 102, 104, 106, 108, 110, 112, 114, 116, 118, 120, 122, 124, 126)])
_uv = me_cylinder_002.uv_layers.new(name='UVMap')
_uv.uv.foreach_set('vector', [1.0, 0.5, 1.0, 1.0, 0.9688, 1.0, 0.9688, 0.5, 0.9688, 0.5, 0.9688, 1.0, 0.9375, 1.0, 0.9375, 0.5, 0.9375, 0.5, 0.9375, 1.0, 0.9062, 1.0, 0.9062, 0.5, 0.9062, 0.5, 0.9062, 1.0, 0.875, 1.0, 0.875, 0.5, 0.875, 0.5, 0.875, 1.0, 0.8438, 1.0, 0.8438, 0.5, 0.8438, 0.5, 0.8438, 1.0, 0.8125, 1.0, 0.8125, 0.5, 0.8125, 0.5, 0.8125, 1.0, 0.7812, 1.0, 0.7812, 0.5, 0.7812, 0.5, 0.7812, 1.0, 0.75, 1.0, 0.75, 0.5, 0.75, 0.5, 0.75, 1.0, 0.7188, 1.0, 0.7188, 0.5, 0.7188, 0.5, 0.7188, 1.0, 0.6875, 1.0, 0.6875, 0.5, 0.6875, 0.5, 0.6875, 1.0, 0.6562, 1.0, 0.6562, 0.5, 0.6562, 0.5, 0.6562, 1.0, 0.625, 1.0, 0.625, 0.5, 0.625, 0.5, 0.625, 1.0, 0.5938, 1.0, 0.5938, 0.5, 0.5938, 0.5, 0.5938, 1.0, 0.5625, 1.0, 0.5625, 0.5, 0.5625, 0.5, 0.5625, 1.0, 0.5312, 1.0, 0.5312, 0.5, 0.5312, 0.5, 0.5312, 1.0, 0.5, 1.0, 0.5, 0.5, 0.5, 0.5, 0.5, 1.0, 0.4688, 1.0, 0.4688, 0.5, 0.4688, 0.5, 0.4688, 1.0, 0.4375, 1.0, 0.4375, 0.5, 0.4375, 0.5, 0.4375, 1.0, 0.4062, 1.0, 0.4062, 0.5, 0.4062, 0.5, 0.4062, 1.0, 0.375, 1.0, 0.375, 0.5, 0.375, 0.5, 0.375, 1.0, 0.3438, 1.0, 0.3438, 0.5, 0.3438, 0.5, 0.3438, 1.0, 0.3125, 1.0, 0.3125, 0.5, 0.3125, 0.5, 0.3125, 1.0, 0.2812, 1.0, 0.2812, 0.5, 0.2812, 0.5, 0.2812, 1.0, 0.25, 1.0, 0.25, 0.5, 0.25, 0.5, 0.25, 1.0, 0.2188, 1.0, 0.2188, 0.5, 0.2188, 0.5, 0.2188, 1.0, 0.1875, 1.0, 0.1875, 0.5, 0.1875, 0.5, 0.1875, 1.0, 0.1562, 1.0, 0.1562, 0.5, 0.1562, 0.5, 0.1562, 1.0, 0.125, 1.0, 0.125, 0.5, 0.125, 0.5, 0.125, 1.0, 0.09375, 1.0, 0.09375, 0.5, 0.09375, 0.5, 0.09375, 1.0, 0.0625, 1.0, 0.0625, 0.5, 0.2968, 0.4854, 0.25, 0.49, 0.2032, 0.4854, 0.1582, 0.4717, 0.1167, 0.4496, 0.08029, 0.4197, 0.05045, 0.3833, 0.02827, 0.3418, 0.01461, 0.2968, 0.01, 0.25, 0.01461, 0.2032, 0.02827, 0.1582, 0.05045, 0.1167, 0.08029, 0.08029, 0.1167, 0.05045, 0.1582, 0.02827, 0.2032, 0.01461, 0.25, 0.01, 0.2968, 0.01461, 0.3418, 0.02827, 0.3833, 0.05045, 0.4197, 0.08029, 0.4496, 0.1167, 0.4717, 0.1582, 0.4854, 0.2032, 0.49, 0.25, 0.4854, 0.2968, 0.4717, 0.3418, 0.4496, 0.3833, 0.4197, 0.4197, 0.3833, 0.4496, 0.3418, 0.4717, 0.0625, 0.5, 0.0625, 1.0, 0.03125, 1.0, 0.03125, 0.5, 0.03125, 0.5, 0.03125, 1.0, 0.0, 1.0, 0.0, 0.5, 0.75, 0.49, 0.7968, 0.4854, 0.8418, 0.4717, 0.8833, 0.4496, 0.9197, 0.4197, 0.9496, 0.3833, 0.9717, 0.3418, 0.9854, 0.2968, 0.99, 0.25, 0.9854, 0.2032, 0.9717, 0.1582, 0.9496, 0.1167, 0.9197, 0.08029, 0.8833, 0.05045, 0.8418, 0.02827, 0.7968, 0.01461, 0.75, 0.01, 0.7032, 0.01461, 0.6582, 0.02827, 0.6167, 0.05045, 0.5803, 0.08029, 0.5504, 0.1167, 0.5283, 0.1582, 0.5146, 0.2032, 0.51, 0.25, 0.5146, 0.2968, 0.5283, 0.3418, 0.5504, 0.3833, 0.5803, 0.4197, 0.6167, 0.4496, 0.6582, 0.4717, 0.7032, 0.4854, 1.0, 0.5, 1.0, 1.0, 0.9688, 1.0, 0.9688, 0.5, 0.9688, 0.5, 0.9688, 1.0, 0.9375, 1.0, 0.9375, 0.5, 0.9375, 0.5, 0.9375, 1.0, 0.9062, 1.0, 0.9062, 0.5, 0.9062, 0.5, 0.9062, 1.0, 0.875, 1.0, 0.875, 0.5, 0.875, 0.5, 0.875, 1.0, 0.8438, 1.0, 0.8438, 0.5, 0.8438, 0.5, 0.8438, 1.0, 0.8125, 1.0, 0.8125, 0.5, 0.8125, 0.5, 0.8125, 1.0, 0.7812, 1.0, 0.7812, 0.5, 0.7812, 0.5, 0.7812, 1.0, 0.75, 1.0, 0.75, 0.5, 0.75, 0.5, 0.75, 1.0, 0.7188, 1.0, 0.7188, 0.5, 0.7188, 0.5, 0.7188, 1.0, 0.6875, 1.0, 0.6875, 0.5, 0.6875, 0.5, 0.6875, 1.0, 0.6562, 1.0, 0.6562, 0.5, 0.6562, 0.5, 0.6562, 1.0, 0.625, 1.0, 0.625, 0.5, 0.625, 0.5, 0.625, 1.0, 0.5938, 1.0, 0.5938, 0.5, 0.5938, 0.5, 0.5938, 1.0, 0.5625, 1.0, 0.5625, 0.5, 0.5625, 0.5, 0.5625, 1.0, 0.5312, 1.0, 0.5312, 0.5, 0.5312, 0.5, 0.5312, 1.0, 0.5, 1.0, 0.5, 0.5, 0.5, 0.5, 0.5, 1.0, 0.4688, 1.0, 0.4688, 0.5, 0.4688, 0.5, 0.4688, 1.0, 0.4375, 1.0, 0.4375, 0.5, 0.4375, 0.5, 0.4375, 1.0, 0.4062, 1.0, 0.4062, 0.5, 0.4062, 0.5, 0.4062, 1.0, 0.375, 1.0, 0.375, 0.5, 0.375, 0.5, 0.375, 1.0, 0.3438, 1.0, 0.3438, 0.5, 0.3438, 0.5, 0.3438, 1.0, 0.3125, 1.0, 0.3125, 0.5, 0.3125, 0.5, 0.3125, 1.0, 0.2812, 1.0, 0.2812, 0.5, 0.2812, 0.5, 0.2812, 1.0, 0.25, 1.0, 0.25, 0.5, 0.25, 0.5, 0.25, 1.0, 0.2188, 1.0, 0.2188, 0.5, 0.2188, 0.5, 0.2188, 1.0, 0.1875, 1.0, 0.1875, 0.5, 0.1875, 0.5, 0.1875, 1.0, 0.1562, 1.0, 0.1562, 0.5, 0.1562, 0.5, 0.1562, 1.0, 0.125, 1.0, 0.125, 0.5, 0.125, 0.5, 0.125, 1.0, 0.09375, 1.0, 0.09375, 0.5, 0.09375, 0.5, 0.09375, 1.0, 0.0625, 1.0, 0.0625, 0.5, 0.2968, 0.4854, 0.25, 0.49, 0.2032, 0.4854, 0.1582, 0.4717, 0.1167, 0.4496, 0.08029, 0.4197, 0.05045, 0.3833, 0.02827, 0.3418, 0.01461, 0.2968, 0.01, 0.25, 0.01461, 0.2032, 0.02827, 0.1582, 0.05045, 0.1167, 0.08029, 0.08029, 0.1167, 0.05045, 0.1582, 0.02827, 0.2032, 0.01461, 0.25, 0.01, 0.2968, 0.01461, 0.3418, 0.02827, 0.3833, 0.05045, 0.4197, 0.08029, 0.4496, 0.1167, 0.4717, 0.1582, 0.4854, 0.2032, 0.49, 0.25, 0.4854, 0.2968, 0.4717, 0.3418, 0.4496, 0.3833, 0.4197, 0.4197, 0.3833, 0.4496, 0.3418, 0.4717, 0.0625, 0.5, 0.0625, 1.0, 0.03125, 1.0, 0.03125, 0.5, 0.03125, 0.5, 0.03125, 1.0, 0.0, 1.0, 0.0, 0.5, 0.75, 0.49, 0.7968, 0.4854, 0.8418, 0.4717, 0.8833, 0.4496, 0.9197, 0.4197, 0.9496, 0.3833, 0.9717, 0.3418, 0.9854, 0.2968, 0.99, 0.25, 0.9854, 0.2032, 0.9717, 0.1582, 0.9496, 0.1167, 0.9197, 0.08029, 0.8833, 0.05045, 0.8418, 0.02827, 0.7968, 0.01461, 0.75, 0.01, 0.7032, 0.01461, 0.6582, 0.02827, 0.6167, 0.05045, 0.5803, 0.08029, 0.5504, 0.1167, 0.5283, 0.1582, 0.5146, 0.2032, 0.51, 0.25, 0.5146, 0.2968, 0.5283, 0.3418, 0.5504, 0.3833, 0.5803, 0.4197, 0.6167, 0.4496, 0.6582, 0.4717, 0.7032, 0.4854])
me_cylinder_002.materials.append(mat_bolt)
me_cylinder_002.use_remesh_fix_poles = True
me_cylinder_002.use_remesh_preserve_attributes = False
me_cylinder_002.update()

# ---- objects
ob_cylinder = bpy.data.objects.new('Cylinder', me_cylinder)
ob_cube = bpy.data.objects.new('Cube', me_cube_001)
ob_cylinder_002 = bpy.data.objects.new('Cylinder.002', me_cylinder_002)

# ---- transforms, parenting, visibility, modifiers, constraints
ob_cylinder.location = (0.0, 0.0, 0.0)
ob_cylinder.scale = (0.8217, 0.8217, 10.49)
ob_cube.location = (0.0, 0.0, 9.391)
ob_cube.scale = (1.0, 1.353, 1.0)
ob_cylinder_002.location = (0.0, 0.0, 8.837)
ob_cylinder_002.rotation_euler = (-1.344e-07, -1.571, 0.0)
ob_cylinder_002.scale = (0.2949, 0.2949, 1.078)

# ---- collection membership
col_collection.objects.link(ob_cylinder)
col_collection.objects.link(ob_cube)
col_collection.objects.link(ob_cylinder_002)

# ---- scene / render settings (as saved in the file)
scene.frame_start = 1; scene.frame_end = 250; scene.frame_set(1)
scene.render.engine = 'BLENDER_EEVEE_NEXT'
scene.cycles.sampling_pattern = 'TABULATED_SOBOL'
scene.cycles.use_light_tree = False
scene.view_settings.view_transform = 'Filmic'
bpy.context.view_layer.update()

# ---- added for rendering (the .blend has no active camera and no usable light): camera, sun
cam_auto = bpy.data.cameras.new('AutoCamera')
cam_auto.lens = 50.0
cam_auto.sensor_width = 36.0
cam_auto.clip_end = 1000.0
ob_auto_camera = bpy.data.objects.new('AutoCamera', cam_auto)
scene.collection.objects.link(ob_auto_camera)
ob_auto_camera.location = (28.0057, -33.6069, 22.6985)
ob_auto_camera.rotation_euler = (1.09748, -7.21219e-08, 0.694738)
scene.camera = ob_auto_camera
light_auto_sun = bpy.data.lights.new('AutoSun', 'SUN')
light_auto_sun.energy = 3.0
light_auto_sun.angle = 0.0523599
ob_auto_sun = bpy.data.objects.new('AutoSun', light_auto_sun)
scene.collection.objects.link(ob_auto_sun)
ob_auto_sun.rotation_euler = (0.872665, 0.174533, 0.523599)
bpy.context.view_layer.update()
